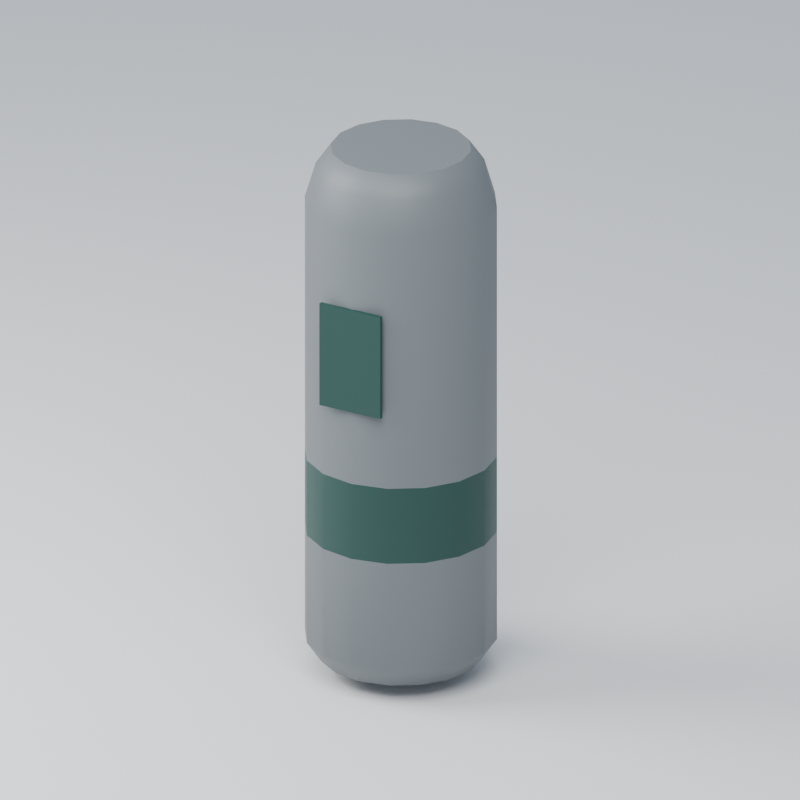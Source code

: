 # Source: tear-gas-canister.blend  (saved by Blender 5.2.44; exported with 4.5.12 LTS)
import bpy
from mathutils import Matrix  # noqa: F401  (used for matrix-valued properties, if any)

bpy.ops.wm.read_factory_settings(use_empty=True)
scene = bpy.context.scene
scene.name = 'Scene'

# ---- collections
col_collection = bpy.data.collections.new('Collection'); scene.collection.children.link(col_collection)

# ---- images (referenced by path relative to the original .blend; pixels are not part of the script)
import os
ASSET_DIR = os.environ.get("B2B_ASSET_DIR", "")  # directory of the original .blend (textures are referenced by path, not embedded)
HERE = os.path.dirname(os.path.abspath(__file__))  # packed textures are extracted next to this script under _unpacked/

def load_image(name, relpath, width, height, colorspace="sRGB"):
    """Load a texture the original file referenced (path relative to the .blend, or extracted next to this script)."""
    p = next((c for c in (os.path.join(HERE, relpath), os.path.join(ASSET_DIR, relpath)) if relpath and os.path.exists(c)), "")
    if p:
        img = bpy.data.images.load(p, check_existing=True)
        img.name = name
    else:  # same state as the original file: an image datablock whose file is absent (Cycles renders it pink)
        img = bpy.data.images.new(name, width, height)
        img.source = "FILE"
        img.filepath = "//" + (relpath or name)
    img.colorspace_settings.name = colorspace
    return img
img_palette_png_001 = load_image('palette.png.001', '_unpacked/palette.d8e3216b.png', 16, 1, 'sRGB')

# ---- materials (node trees are filled in below, after node groups)
mat_manif_palette = bpy.data.materials.new('manif-palette')
mat_preview_ivory_003 = bpy.data.materials.new('preview-ivory.003')
mat_preview_ivory_003.diffuse_color = (0.75, 0.76, 0.72, 1.0)

# ---- material node trees
mat_manif_palette.use_nodes = True; mat_manif_palette.node_tree.nodes.clear()
_N = mat_manif_palette.node_tree.nodes; _L = mat_manif_palette.node_tree.links
n0 = _N.new('ShaderNodeBsdfPrincipled'); n0.name = 'Principled BSDF'; n0.location = (-200, 100)
n0.inputs[2].default_value = 0.52
n0.inputs[10].default_value = 0.005
n1 = _N.new('ShaderNodeOutputMaterial'); n1.name = 'Material Output'; n1.location = (200, 100)
n2 = _N.new('ShaderNodeTexImage'); n2.name = 'Image Texture'; n2.location = (0, 0)
n2.image = img_palette_png_001
n2.interpolation = 'Closest'
_L.new(n0.outputs[0], n1.inputs[0])
_L.new(n2.outputs[0], n0.inputs[0])
n1.is_active_output = True
mat_preview_ivory_003.use_nodes = True; mat_preview_ivory_003.node_tree.nodes.clear()
_N = mat_preview_ivory_003.node_tree.nodes; _L = mat_preview_ivory_003.node_tree.links
n0 = _N.new('ShaderNodeBsdfPrincipled'); n0.name = 'Principled BSDF'; n0.location = (-200, 100)
n0.inputs[10].default_value = 0.005
n1 = _N.new('ShaderNodeOutputMaterial'); n1.name = 'Material Output'; n1.location = (200, 100)
_L.new(n0.outputs[0], n1.inputs[0])
n1.is_active_output = True

# ---- world
world_world = bpy.data.worlds.new('World'); scene.world = world_world
world_world.use_nodes = True; world_world.node_tree.nodes.clear()
_N = world_world.node_tree.nodes; _L = world_world.node_tree.links
n0 = _N.new('ShaderNodeOutputWorld'); n0.name = 'World Output'; n0.location = (200, 100)
n1 = _N.new('ShaderNodeBackground'); n1.name = 'Background'; n1.location = (-200, 100)
n1.inputs[0].default_value = (0.65, 0.74, 0.86, 1.0)
n1.inputs[1].default_value = 0.5
_L.new(n1.outputs[0], n0.inputs[0])
n0.is_active_output = True
world_world.color = (0.35, 0.35, 0.35)
world_world.sun_shadow_jitter_overblur = 0.0

# ---- cameras
cam_camera_004 = bpy.data.cameras.new('Camera.004')
cam_camera_004.type = 'ORTHO'
cam_camera_004.ortho_scale = 0.3625

# ---- lights
light_area_006 = bpy.data.lights.new('Area.006', 'AREA')
light_area_006.energy = 6.25
light_area_006.shape = 'DISK'
light_area_006.size = 0.75
light_area_006.size_y = 1.0
light_area_007 = bpy.data.lights.new('Area.007', 'AREA')
light_area_007.energy = 3.75
light_area_007.shape = 'DISK'
light_area_007.size = 0.5
light_area_007.size_y = 1.0

# ---- meshes
me_cartouche = bpy.data.meshes.new('cartouche')
me_cartouche.from_pydata([(0.037, 0.00075, 0.0), (0.03418, 0.01491, 0.0), (0.02616, 0.02691, 0.0), (0.01416, 0.03493, 0.0), (2.266e-18, 0.03775, 0.0), (-0.01416, 0.03493, 0.0), (-0.02616, 0.02691, 0.0), (-0.03418, 0.01491, 0.0), (-0.037, 0.00075, 0.0), (-0.03418, -0.01341, 0.0), (-0.02616, -0.02541, 0.0), (-0.01416, -0.03343, 0.0), (-6.797e-18, -0.03625, 0.0), (0.01416, -0.03343, 0.0), (0.02616, -0.02541, 0.0), (0.03418, -0.01341, 0.0), (0.044, 0.00075, 0.01), (0.04065, 0.01759, 0.01), (0.03111, 0.03186, 0.01), (0.01684, 0.0414, 0.01), (2.694e-18, 0.04475, 0.01), (-0.01684, 0.0414, 0.01), (-0.03111, 0.03186, 0.01), (-0.04065, 0.01759, 0.01), (-0.044, 0.00075, 0.01), (-0.04065, -0.01609, 0.01), (-0.03111, -0.03036, 0.01), (-0.01684, -0.0399, 0.01), (-8.083e-18, -0.04325, 0.01), (0.01684, -0.0399, 0.01), (0.03111, -0.03036, 0.01), (0.04065, -0.01609, 0.01), (0.044, 0.00075, 0.063), (0.04065, 0.01759, 0.063), (0.03111, 0.03186, 0.063), (0.01684, 0.0414, 0.063), (2.694e-18, 0.04475, 0.063), (-0.01684, 0.0414, 0.063), (-0.03111, 0.03186, 0.063), (-0.04065, 0.01759, 0.063), (-0.044, 0.00075, 0.063), (-0.04065, -0.01609, 0.063), (-0.03111, -0.03036, 0.063), (-0.01684, -0.0399, 0.063), (-8.083e-18, -0.04325, 0.063), (0.01684, -0.0399, 0.063), (0.03111, -0.03036, 0.063), (0.04065, -0.01609, 0.063), (0.044, 0.00075, 0.1), (0.04065, 0.01759, 0.1), (0.03111, 0.03186, 0.1), (0.01684, 0.0414, 0.1), (2.694e-18, 0.04475, 0.1), (-0.01684, 0.0414, 0.1), (-0.03111, 0.03186, 0.1), (-0.04065, 0.01759, 0.1), (-0.044, 0.00075, 0.1), (-0.04065, -0.01609, 0.1), (-0.03111, -0.03036, 0.1), (-0.01684, -0.0399, 0.1), (-8.083e-18, -0.04325, 0.1), (0.01684, -0.0399, 0.1), (0.03111, -0.03036, 0.1), (0.04065, -0.01609, 0.1), (0.044, 0.00075, 0.223), (0.04065, 0.01759, 0.223), (0.03111, 0.03186, 0.223), (0.01684, 0.0414, 0.223), (2.694e-18, 0.04475, 0.223), (-0.01684, 0.0414, 0.223), (-0.03111, 0.03186, 0.223), (-0.04065, 0.01759, 0.223), (-0.044, 0.00075, 0.223), (-0.04065, -0.01609, 0.223), (-0.03111, -0.03036, 0.223), (-0.01684, -0.0399, 0.223), (-8.083e-18, -0.04325, 0.223), (0.01684, -0.0399, 0.223), (0.03111, -0.03036, 0.223), (0.04065, -0.01609, 0.223), (0.039, 0.00075, 0.24), (0.03603, 0.01567, 0.24), (0.02758, 0.02833, 0.24), (0.01492, 0.03678, 0.24), (2.388e-18, 0.03975, 0.24), (-0.01492, 0.03678, 0.24), (-0.02758, 0.02833, 0.24), (-0.03603, 0.01567, 0.24), (-0.039, 0.00075, 0.24), (-0.03603, -0.01417, 0.24), (-0.02758, -0.02683, 0.24), (-0.01492, -0.03528, 0.24), (-7.164e-18, -0.03825, 0.24), (0.01492, -0.03528, 0.24), (0.02758, -0.02683, 0.24), (0.03603, -0.01417, 0.24), (0.032, 0.00075, 0.25), (0.02956, 0.013, 0.25), (0.02263, 0.02338, 0.25), (0.01225, 0.03031, 0.25), (1.959e-18, 0.03275, 0.25), (-0.01225, 0.03031, 0.25), (-0.02263, 0.02338, 0.25), (-0.02956, 0.013, 0.25), (-0.032, 0.00075, 0.25), (-0.02956, -0.0115, 0.25), (-0.02263, -0.02188, 0.25), (-0.01225, -0.02881, 0.25), (-5.878e-18, -0.03125, 0.25), (0.01225, -0.02881, 0.25), (0.02263, -0.02188, 0.25), (0.02956, -0.0115, 0.25), (-0.016, -0.04475, 0.136), (-0.016, -0.04475, 0.186), (-0.016, -0.04275, 0.136), (-0.016, -0.04275, 0.186), (0.016, -0.04475, 0.136), (0.016, -0.04475, 0.186), (0.016, -0.04275, 0.136), (0.016, -0.04275, 0.186)], [], [(0, 1, 17, 16), (1, 2, 18, 17), (2, 3, 19, 18), (3, 4, 20, 19), (4, 5, 21, 20), (5, 6, 22, 21), (6, 7, 23, 22), (7, 8, 24, 23), (8, 9, 25, 24), (9, 10, 26, 25), (10, 11, 27, 26), (11, 12, 28, 27), (12, 13, 29, 28), (13, 14, 30, 29), (14, 15, 31, 30), (15, 0, 16, 31), (16, 17, 33, 32), (17, 18, 34, 33), (18, 19, 35, 34), (19, 20, 36, 35), (20, 21, 37, 36), (21, 22, 38, 37), (22, 23, 39, 38), (23, 24, 40, 39), (24, 25, 41, 40), (25, 26, 42, 41), (26, 27, 43, 42), (27, 28, 44, 43), (28, 29, 45, 44), (29, 30, 46, 45), (30, 31, 47, 46), (31, 16, 32, 47), (32, 33, 49, 48), (33, 34, 50, 49), (34, 35, 51, 50), (35, 36, 52, 51), (36, 37, 53, 52), (37, 38, 54, 53), (38, 39, 55, 54), (39, 40, 56, 55), (40, 41, 57, 56), (41, 42, 58, 57), (42, 43, 59, 58), (43, 44, 60, 59), (44, 45, 61, 60), (45, 46, 62, 61), (46, 47, 63, 62), (47, 32, 48, 63), (48, 49, 65, 64), (49, 50, 66, 65), (50, 51, 67, 66), (51, 52, 68, 67), (52, 53, 69, 68), (53, 54, 70, 69), (54, 55, 71, 70), (55, 56, 72, 71), (56, 57, 73, 72), (57, 58, 74, 73), (58, 59, 75, 74), (59, 60, 76, 75), (60, 61, 77, 76), (61, 62, 78, 77), (62, 63, 79, 78), (63, 48, 64, 79), (64, 65, 81, 80), (65, 66, 82, 81), (66, 67, 83, 82), (67, 68, 84, 83), (68, 69, 85, 84), (69, 70, 86, 85), (70, 71, 87, 86), (71, 72, 88, 87), (72, 73, 89, 88), (73, 74, 90, 89), (74, 75, 91, 90), (75, 76, 92, 91), (76, 77, 93, 92), (77, 78, 94, 93), (78, 79, 95, 94), (79, 64, 80, 95), (80, 81, 97, 96), (81, 82, 98, 97), (82, 83, 99, 98), (83, 84, 100, 99), (84, 85, 101, 100), (85, 86, 102, 101), (86, 87, 103, 102), (87, 88, 104, 103), (88, 89, 105, 104), (89, 90, 106, 105), (90, 91, 107, 106), (91, 92, 108, 107), (92, 93, 109, 108), (93, 94, 110, 109), (94, 95, 111, 110), (95, 80, 96, 111), (15, 14, 13, 12, 11, 10, 9, 8, 7, 6, 5, 4, 3, 2, 1, 0), (96, 97, 98, 99, 100, 101, 102, 103, 104, 105, 106, 107, 108, 109, 110, 111), (112, 113, 115, 114), (114, 115, 119, 118), (118, 119, 117, 116), (116, 117, 113, 112), (114, 118, 116, 112), (119, 115, 113, 117)])
me_cartouche.polygons.foreach_set('use_smooth', [1, 1, 1, 1, 1, 1, 1, 1, 1, 1, 1, 1, 1, 1, 1, 1, 1, 1, 1, 1, 1, 1, 1, 1, 1, 1, 1, 1, 1, 1, 1, 1, 1, 1, 1, 1, 1, 1, 1, 1, 1, 1, 1, 1, 1, 1, 1, 1, 1, 1, 1, 1, 1, 1, 1, 1, 1, 1, 1, 1, 1, 1, 1, 1, 1, 1, 1, 1, 1, 1, 1, 1, 1, 1, 1, 1, 1, 1, 1, 1, 1, 1, 1, 1, 1, 1, 1, 1, 1, 1, 1, 1, 1, 1, 1, 1, 0, 0, 0, 0, 0, 0, 0, 0])
_uv = me_cartouche.uv_layers.new(name='UVMap')
_uv.uv.foreach_set('vector', [0.7188, 0.5, 0.7188, 0.5, 0.7188, 0.5, 0.7188, 0.5, 0.7188, 0.5, 0.7188, 0.5, 0.7188, 0.5, 0.7188, 0.5, 0.7188, 0.5, 0.7188, 0.5, 0.7188, 0.5, 0.7188, 0.5, 0.7188, 0.5, 0.7188, 0.5, 0.7188, 0.5, 0.7188, 0.5, 0.7188, 0.5, 0.7188, 0.5, 0.7188, 0.5, 0.7188, 0.5, 0.7188, 0.5, 0.7188, 0.5, 0.7188, 0.5, 0.7188, 0.5, 0.7188, 0.5, 0.7188, 0.5, 0.7188, 0.5, 0.7188, 0.5, 0.7188, 0.5, 0.7188, 0.5, 0.7188, 0.5, 0.7188, 0.5, 0.7188, 0.5, 0.7188, 0.5, 0.7188, 0.5, 0.7188, 0.5, 0.7188, 0.5, 0.7188, 0.5, 0.7188, 0.5, 0.7188, 0.5, 0.7188, 0.5, 0.7188, 0.5, 0.7188, 0.5, 0.7188, 0.5, 0.7188, 0.5, 0.7188, 0.5, 0.7188, 0.5, 0.7188, 0.5, 0.7188, 0.5, 0.7188, 0.5, 0.7188, 0.5, 0.7188, 0.5, 0.7188, 0.5, 0.7188, 0.5, 0.7188, 0.5, 0.7188, 0.5, 0.7188, 0.5, 0.7188, 0.5, 0.7188, 0.5, 0.7188, 0.5, 0.7188, 0.5, 0.7188, 0.5, 0.7188, 0.5, 0.7188, 0.5, 0.7188, 0.5, 0.7188, 0.5, 0.7188, 0.5, 0.7188, 0.5, 0.7188, 0.5, 0.7188, 0.5, 0.7188, 0.5, 0.7188, 0.5, 0.7188, 0.5, 0.7188, 0.5, 0.7188, 0.5, 0.7188, 0.5, 0.7188, 0.5, 0.7188, 0.5, 0.7188, 0.5, 0.7188, 0.5, 0.7188, 0.5, 0.7188, 0.5, 0.7188, 0.5, 0.7188, 0.5, 0.7188, 0.5, 0.7188, 0.5, 0.7188, 0.5, 0.7188, 0.5, 0.7188, 0.5, 0.7188, 0.5, 0.7188, 0.5, 0.7188, 0.5, 0.7188, 0.5, 0.7188, 0.5, 0.7188, 0.5, 0.7188, 0.5, 0.7188, 0.5, 0.7188, 0.5, 0.7188, 0.5, 0.7188, 0.5, 0.7188, 0.5, 0.7188, 0.5, 0.7188, 0.5, 0.7188, 0.5, 0.7188, 0.5, 0.7188, 0.5, 0.7188, 0.5, 0.7188, 0.5, 0.7188, 0.5, 0.7188, 0.5, 0.7188, 0.5, 0.7188, 0.5, 0.7188, 0.5, 0.7188, 0.5, 0.7188, 0.5, 0.7188, 0.5, 0.7188, 0.5, 0.7188, 0.5, 0.7188, 0.5, 0.7188, 0.5, 0.7188, 0.5, 0.7188, 0.5, 0.7188, 0.5, 0.7188, 0.5, 0.7188, 0.5, 0.7188, 0.5, 0.7188, 0.5, 0.7188, 0.5, 0.2188, 0.5, 0.2188, 0.5, 0.2188, 0.5, 0.2188, 0.5, 0.2188, 0.5, 0.2188, 0.5, 0.2188, 0.5, 0.2188, 0.5, 0.2188, 0.5, 0.2188, 0.5, 0.2188, 0.5, 0.2188, 0.5, 0.2188, 0.5, 0.2188, 0.5, 0.2188, 0.5, 0.2188, 0.5, 0.2188, 0.5, 0.2188, 0.5, 0.2188, 0.5, 0.2188, 0.5, 0.2188, 0.5, 0.2188, 0.5, 0.2188, 0.5, 0.2188, 0.5, 0.2188, 0.5, 0.2188, 0.5, 0.2188, 0.5, 0.2188, 0.5, 0.2188, 0.5, 0.2188, 0.5, 0.2188, 0.5, 0.2188, 0.5, 0.2188, 0.5, 0.2188, 0.5, 0.2188, 0.5, 0.2188, 0.5, 0.2188, 0.5, 0.2188, 0.5, 0.2188, 0.5, 0.2188, 0.5, 0.2188, 0.5, 0.2188, 0.5, 0.2188, 0.5, 0.2188, 0.5, 0.2188, 0.5, 0.2188, 0.5, 0.2188, 0.5, 0.2188, 0.5, 0.2188, 0.5, 0.2188, 0.5, 0.2188, 0.5, 0.2188, 0.5, 0.2188, 0.5, 0.2188, 0.5, 0.2188, 0.5, 0.2188, 0.5, 0.2188, 0.5, 0.2188, 0.5, 0.2188, 0.5, 0.2188, 0.5, 0.2188, 0.5, 0.2188, 0.5, 0.2188, 0.5, 0.2188, 0.5, 0.7188, 0.5, 0.7188, 0.5, 0.7188, 0.5, 0.7188, 0.5, 0.7188, 0.5, 0.7188, 0.5, 0.7188, 0.5, 0.7188, 0.5, 0.7188, 0.5, 0.7188, 0.5, 0.7188, 0.5, 0.7188, 0.5, 0.7188, 0.5, 0.7188, 0.5, 0.7188, 0.5, 0.7188, 0.5, 0.7188, 0.5, 0.7188, 0.5, 0.7188, 0.5, 0.7188, 0.5, 0.7188, 0.5, 0.7188, 0.5, 0.7188, 0.5, 0.7188, 0.5, 0.7188, 0.5, 0.7188, 0.5, 0.7188, 0.5, 0.7188, 0.5, 0.7188, 0.5, 0.7188, 0.5, 0.7188, 0.5, 0.7188, 0.5, 0.7188, 0.5, 0.7188, 0.5, 0.7188, 0.5, 0.7188, 0.5, 0.7188, 0.5, 0.7188, 0.5, 0.7188, 0.5, 0.7188, 0.5, 0.7188, 0.5, 0.7188, 0.5, 0.7188, 0.5, 0.7188, 0.5, 0.7188, 0.5, 0.7188, 0.5, 0.7188, 0.5, 0.7188, 0.5, 0.7188, 0.5, 0.7188, 0.5, 0.7188, 0.5, 0.7188, 0.5, 0.7188, 0.5, 0.7188, 0.5, 0.7188, 0.5, 0.7188, 0.5, 0.7188, 0.5, 0.7188, 0.5, 0.7188, 0.5, 0.7188, 0.5, 0.7188, 0.5, 0.7188, 0.5, 0.7188, 0.5, 0.7188, 0.5, 0.7188, 0.5, 0.7188, 0.5, 0.7188, 0.5, 0.7188, 0.5, 0.7188, 0.5, 0.7188, 0.5, 0.7188, 0.5, 0.7188, 0.5, 0.7188, 0.5, 0.7188, 0.5, 0.7188, 0.5, 0.7188, 0.5, 0.7188, 0.5, 0.7188, 0.5, 0.7188, 0.5, 0.7188, 0.5, 0.7188, 0.5, 0.7188, 0.5, 0.7188, 0.5, 0.7188, 0.5, 0.7188, 0.5, 0.7188, 0.5, 0.7188, 0.5, 0.7188, 0.5, 0.7188, 0.5, 0.7188, 0.5, 0.7188, 0.5, 0.7188, 0.5, 0.7188, 0.5, 0.7188, 0.5, 0.7188, 0.5, 0.7188, 0.5, 0.7188, 0.5, 0.7188, 0.5, 0.7188, 0.5, 0.7188, 0.5, 0.7188, 0.5, 0.7188, 0.5, 0.7188, 0.5, 0.7188, 0.5, 0.7188, 0.5, 0.7188, 0.5, 0.7188, 0.5, 0.7188, 0.5, 0.7188, 0.5, 0.7188, 0.5, 0.7188, 0.5, 0.7188, 0.5, 0.7188, 0.5, 0.7188, 0.5, 0.7188, 0.5, 0.7188, 0.5, 0.7188, 0.5, 0.7188, 0.5, 0.7188, 0.5, 0.7188, 0.5, 0.7188, 0.5, 0.7188, 0.5, 0.7188, 0.5, 0.7188, 0.5, 0.7188, 0.5, 0.7188, 0.5, 0.7188, 0.5, 0.7188, 0.5, 0.7188, 0.5, 0.7188, 0.5, 0.7188, 0.5, 0.7188, 0.5, 0.7188, 0.5, 0.7188, 0.5, 0.7188, 0.5, 0.7188, 0.5, 0.7188, 0.5, 0.7188, 0.5, 0.7188, 0.5, 0.7188, 0.5, 0.7188, 0.5, 0.7188, 0.5, 0.7188, 0.5, 0.7188, 0.5, 0.7188, 0.5, 0.7188, 0.5, 0.7188, 0.5, 0.7188, 0.5, 0.7188, 0.5, 0.7188, 0.5, 0.7188, 0.5, 0.7188, 0.5, 0.7188, 0.5, 0.7188, 0.5, 0.7188, 0.5, 0.7188, 0.5, 0.7188, 0.5, 0.7188, 0.5, 0.7188, 0.5, 0.7188, 0.5, 0.7188, 0.5, 0.7188, 0.5, 0.7188, 0.5, 0.7188, 0.5, 0.7188, 0.5, 0.7188, 0.5, 0.7188, 0.5, 0.7188, 0.5, 0.7188, 0.5, 0.7188, 0.5, 0.7188, 0.5, 0.7188, 0.5, 0.7188, 0.5, 0.7188, 0.5, 0.7188, 0.5, 0.7188, 0.5, 0.7188, 0.5, 0.7188, 0.5, 0.7188, 0.5, 0.7188, 0.5, 0.7188, 0.5, 0.7188, 0.5, 0.7188, 0.5, 0.7188, 0.5, 0.7188, 0.5, 0.7188, 0.5, 0.7188, 0.5, 0.7188, 0.5, 0.7188, 0.5, 0.7188, 0.5, 0.7188, 0.5, 0.7188, 0.5, 0.7188, 0.5, 0.7188, 0.5, 0.7188, 0.5, 0.7188, 0.5, 0.7188, 0.5, 0.7188, 0.5, 0.7188, 0.5, 0.7188, 0.5, 0.7188, 0.5, 0.7188, 0.5, 0.7188, 0.5, 0.7188, 0.5, 0.7188, 0.5, 0.7188, 0.5, 0.7188, 0.5, 0.7188, 0.5, 0.7188, 0.5, 0.7188, 0.5, 0.7188, 0.5, 0.7188, 0.5, 0.7188, 0.5, 0.7188, 0.5, 0.7188, 0.5, 0.7188, 0.5, 0.7188, 0.5, 0.7188, 0.5, 0.7188, 0.5, 0.7188, 0.5, 0.7188, 0.5, 0.7188, 0.5, 0.7188, 0.5, 0.7188, 0.5, 0.2188, 0.5, 0.2188, 0.5, 0.2188, 0.5, 0.2188, 0.5, 0.2188, 0.5, 0.2188, 0.5, 0.2188, 0.5, 0.2188, 0.5, 0.2188, 0.5, 0.2188, 0.5, 0.2188, 0.5, 0.2188, 0.5, 0.2188, 0.5, 0.2188, 0.5, 0.2188, 0.5, 0.2188, 0.5, 0.2188, 0.5, 0.2188, 0.5, 0.2188, 0.5, 0.2188, 0.5, 0.2188, 0.5, 0.2188, 0.5, 0.2188, 0.5, 0.2188, 0.5])
me_cartouche.materials.append(mat_manif_palette)
me_cartouche.update()
me_plane_003 = bpy.data.meshes.new('Plane.003')
me_plane_003.from_pydata([(-25.0, -25.0, 0.0), (25.0, -25.0, 0.0), (-25.0, 25.0, 0.0), (25.0, 25.0, 0.0)], [], [(0, 1, 3, 2)])
_uv = me_plane_003.uv_layers.new(name='UVMap')
_uv.uv.foreach_set('vector', [0.0, 0.0, 1.0, 0.0, 1.0, 1.0, 0.0, 1.0])
me_plane_003.materials.append(mat_preview_ivory_003)
me_plane_003.update()

# ---- objects
ob_tear_gas_canister = bpy.data.objects.new('tear-gas-canister', me_cartouche)
ob_tear_gas_canister_root = bpy.data.objects.new('tear-gas-canister-root', None)
ob_prise_main = bpy.data.objects.new('prise-main', None)
ob_emission_fumee = bpy.data.objects.new('emission-fumee', None)
ob_camera = bpy.data.objects.new('Camera', cam_camera_004)
ob_area = bpy.data.objects.new('Area', light_area_006)
ob_area_001 = bpy.data.objects.new('Area.001', light_area_007)
ob_preview_ground = bpy.data.objects.new('preview-ground', me_plane_003)

# ---- transforms, parenting, visibility, modifiers, constraints
ob_tear_gas_canister.parent = ob_tear_gas_canister_root
ob_tear_gas_canister.location = (0.0, 0.0, 0.0)
ob_tear_gas_canister_root.location = (0.0, 0.0, 0.0)
ob_prise_main.parent = ob_tear_gas_canister_root
ob_prise_main.location = (0.0, 0.00075, 0.125)
ob_prise_main.empty_display_size = 0.04
ob_emission_fumee.parent = ob_tear_gas_canister_root
ob_emission_fumee.location = (0.0, 0.00075, 0.25)
ob_emission_fumee.empty_display_size = 0.04
ob_camera.location = (0.4, -0.675, 0.4625)
ob_camera.rotation_euler = (1.165, -1.784e-08, 0.535)
ob_area.location = (0.25, -0.5, 0.875)
ob_area.rotation_euler = (0.6405, 5.714e-08, 0.4636)
ob_area_001.location = (-0.5, -0.25, 0.5)
ob_area_001.rotation_euler = (0.9799, 1.347e-07, -1.107)
ob_preview_ground.location = (0.0, 0.0, -0.008)

# ---- collection membership
col_collection.objects.link(ob_tear_gas_canister)
col_collection.objects.link(ob_tear_gas_canister_root)
col_collection.objects.link(ob_prise_main)
col_collection.objects.link(ob_emission_fumee)
col_collection.objects.link(ob_camera)
col_collection.objects.link(ob_area)
col_collection.objects.link(ob_area_001)
col_collection.objects.link(ob_preview_ground)

# ---- scene / render settings (as saved in the file)
scene.camera = ob_camera
scene.frame_start = 1; scene.frame_end = 250; scene.frame_set(1)
scene.render.engine = 'CYCLES'
scene.render.resolution_x = 900
scene.render.resolution_y = 900
scene.render.bake_bias = 0.0
scene.render.bake_samples = 0
scene.render.compositor_device = 'GPU'
scene.cycles.samples = 32
scene.eevee.use_volume_custom_range = False
scene.eevee.fast_gi_thickness_near = 0.1
scene.eevee.fast_gi_thickness_far = 0.0
scene.eevee.ray_tracing_options.screen_trace_thickness = 0.1
scene.view_settings.exposure = 0.55
bpy.context.view_layer.update()
